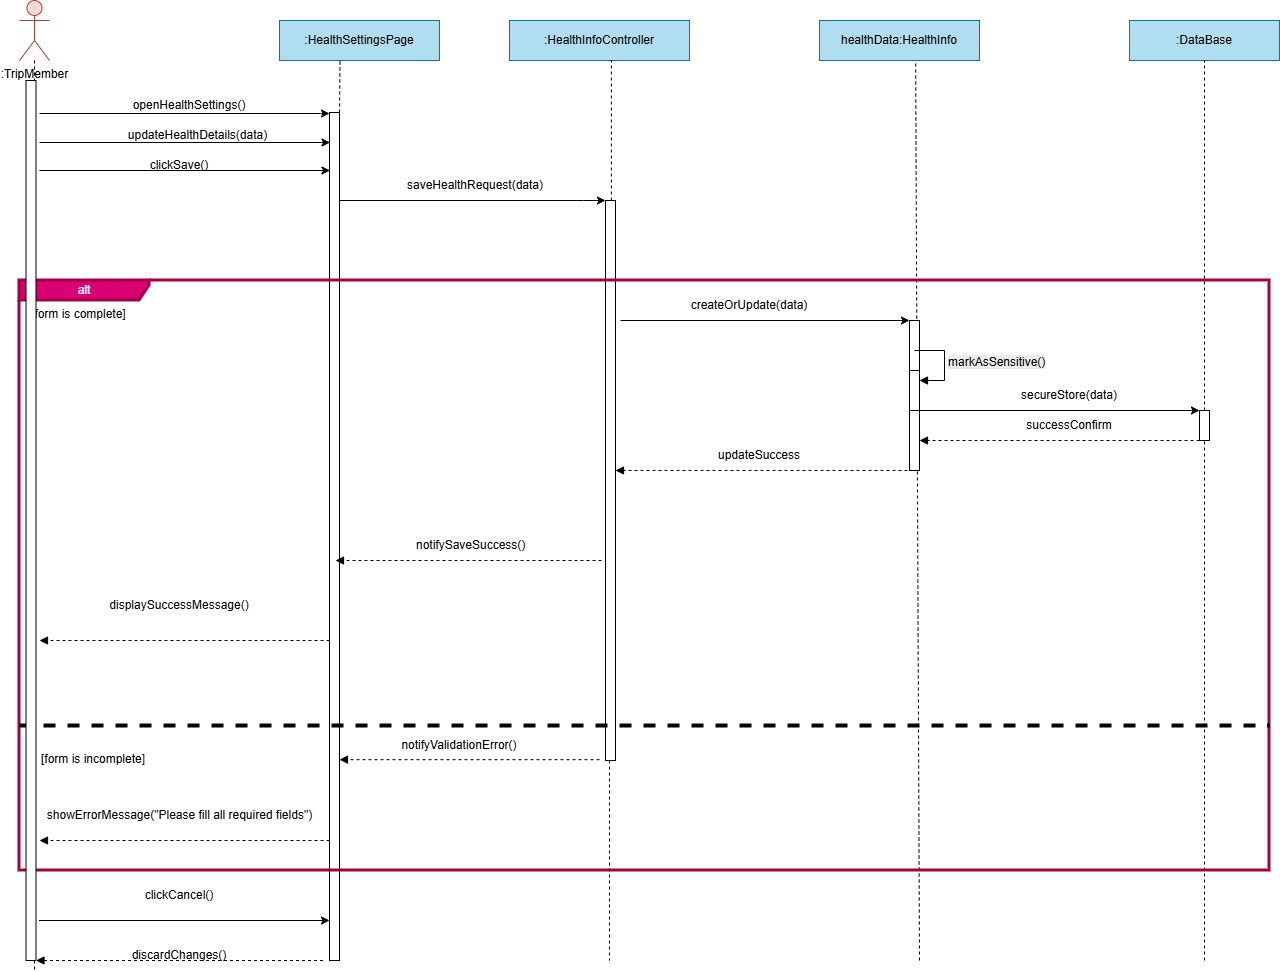

The diagram above was exported from draw.io. Its source (the exported page's mxGraphModel, read from the mxfile embedded in the PNG):
<mxGraphModel dx="1090" dy="671" grid="1" gridSize="10" guides="1" tooltips="1" connect="1" arrows="1" fold="1" page="1" pageScale="1" pageWidth="850" pageHeight="1100" math="0" shadow="0">
  <root>
    <mxCell id="0" />
    <mxCell id="1" parent="0" />
    <mxCell id="oEd4DisEYlLSqD_8aCU_-1" parent="1" style="shape=umlActor;verticalLabelPosition=bottom;verticalAlign=top;html=1;outlineConnect=0;fillColor=#fad9d5;strokeColor=#ae4132;" value=":TripMember" vertex="1">
      <mxGeometry height="60" width="30" x="180" y="200" as="geometry" />
    </mxCell>
    <mxCell id="oEd4DisEYlLSqD_8aCU_-2" parent="1" style="rounded=0;whiteSpace=wrap;html=1;fillColor=#b1ddf0;strokeColor=#10739e;" value=":HealthSettingsPage" vertex="1">
      <mxGeometry height="40" width="160" x="440" y="220" as="geometry" />
    </mxCell>
    <mxCell id="oEd4DisEYlLSqD_8aCU_-3" parent="1" style="rounded=0;whiteSpace=wrap;html=1;fillColor=#b1ddf0;strokeColor=#10739e;" value=":HealthInfoController" vertex="1">
      <mxGeometry height="40" width="180" x="670" y="220" as="geometry" />
    </mxCell>
    <mxCell id="oEd4DisEYlLSqD_8aCU_-4" parent="1" style="rounded=0;whiteSpace=wrap;html=1;fillColor=#b1ddf0;strokeColor=#10739e;" value="healthData:HealthInfo" vertex="1">
      <mxGeometry height="40" width="160" x="980" y="220" as="geometry" />
    </mxCell>
    <mxCell id="oEd4DisEYlLSqD_8aCU_-5" edge="1" parent="1" source="oEd4DisEYlLSqD_8aCU_-8" style="endArrow=none;dashed=1;html=1;rounded=0;" value="">
      <mxGeometry height="50" relative="1" width="50" as="geometry">
        <mxPoint x="536" y="723" as="sourcePoint" />
        <mxPoint x="492" y="324" as="targetPoint" />
      </mxGeometry>
    </mxCell>
    <mxCell id="oEd4DisEYlLSqD_8aCU_-6" edge="1" parent="1" style="endArrow=none;dashed=1;html=1;rounded=0;entryX=0.601;entryY=1.003;entryDx=0;entryDy=0;entryPerimeter=0;" target="oEd4DisEYlLSqD_8aCU_-4" value="">
      <mxGeometry height="50" relative="1" width="50" as="geometry">
        <mxPoint x="1080" y="1160" as="sourcePoint" />
        <mxPoint x="1076" y="323" as="targetPoint" />
      </mxGeometry>
    </mxCell>
    <mxCell id="oEd4DisEYlLSqD_8aCU_-7" edge="1" parent="1" source="oEd4DisEYlLSqD_8aCU_-11" style="endArrow=none;dashed=1;html=1;rounded=0;entryX=0.566;entryY=0.987;entryDx=0;entryDy=0;entryPerimeter=0;" target="oEd4DisEYlLSqD_8aCU_-3" value="">
      <mxGeometry height="50" relative="1" width="50" as="geometry">
        <mxPoint x="776" y="713" as="sourcePoint" />
        <mxPoint x="776" y="323" as="targetPoint" />
      </mxGeometry>
    </mxCell>
    <mxCell id="oEd4DisEYlLSqD_8aCU_-8" parent="1" style="html=1;points=[[0,0,0,0,5],[0,1,0,0,-5],[1,0,0,0,5],[1,1,0,0,-5]];perimeter=orthogonalPerimeter;outlineConnect=0;targetShapes=umlLifeline;portConstraint=eastwest;newEdgeStyle={&quot;curved&quot;:0,&quot;rounded&quot;:0};" value="" vertex="1">
      <mxGeometry height="848" width="10" x="490" y="312" as="geometry" />
    </mxCell>
    <mxCell id="oEd4DisEYlLSqD_8aCU_-9" edge="1" parent="1" style="endArrow=classic;html=1;rounded=0;" target="oEd4DisEYlLSqD_8aCU_-8" value="">
      <mxGeometry height="50" relative="1" width="50" as="geometry">
        <Array as="points">
          <mxPoint x="481" y="313" />
        </Array>
        <mxPoint x="200" y="313" as="sourcePoint" />
        <mxPoint x="686" y="463" as="targetPoint" />
      </mxGeometry>
    </mxCell>
    <mxCell id="oEd4DisEYlLSqD_8aCU_-10" edge="1" parent="1" style="endArrow=none;dashed=1;html=1;rounded=0;" target="oEd4DisEYlLSqD_8aCU_-11" value="">
      <mxGeometry height="50" relative="1" width="50" as="geometry">
        <mxPoint x="776" y="713" as="sourcePoint" />
        <mxPoint x="776" y="323" as="targetPoint" />
      </mxGeometry>
    </mxCell>
    <mxCell id="oEd4DisEYlLSqD_8aCU_-11" parent="1" style="html=1;points=[[0,0,0,0,5],[0,1,0,0,-5],[1,0,0,0,5],[1,1,0,0,-5]];perimeter=orthogonalPerimeter;outlineConnect=0;targetShapes=umlLifeline;portConstraint=eastwest;newEdgeStyle={&quot;curved&quot;:0,&quot;rounded&quot;:0};" value="" vertex="1">
      <mxGeometry height="560" width="10" x="766" y="400" as="geometry" />
    </mxCell>
    <mxCell id="oEd4DisEYlLSqD_8aCU_-13" edge="1" parent="1" style="endArrow=classic;html=1;rounded=0;entryX=0;entryY=0;entryDx=0;entryDy=5;entryPerimeter=0;" value="">
      <mxGeometry height="50" relative="1" width="50" as="geometry">
        <mxPoint x="781" y="520.0000000000002" as="sourcePoint" />
        <mxPoint x="1070" y="520.0000000000002" as="targetPoint" />
      </mxGeometry>
    </mxCell>
    <mxCell id="oEd4DisEYlLSqD_8aCU_-14" edge="1" parent="1" style="html=1;verticalAlign=bottom;labelBackgroundColor=none;endArrow=block;endFill=1;dashed=1;rounded=0;" value="">
      <mxGeometry relative="1" width="160" as="geometry">
        <mxPoint x="1080" y="670" as="sourcePoint" />
        <mxPoint x="776" y="670" as="targetPoint" />
      </mxGeometry>
    </mxCell>
    <mxCell id="oEd4DisEYlLSqD_8aCU_-16" edge="1" parent="1" style="html=1;verticalAlign=bottom;labelBackgroundColor=none;endArrow=block;endFill=1;dashed=1;rounded=0;" target="oEd4DisEYlLSqD_8aCU_-67" value="">
      <mxGeometry relative="1" width="160" as="geometry">
        <mxPoint x="1360" y="640" as="sourcePoint" />
        <mxPoint x="1080" y="643" as="targetPoint" />
      </mxGeometry>
    </mxCell>
    <mxCell id="oEd4DisEYlLSqD_8aCU_-17" parent="1" style="rounded=0;whiteSpace=wrap;html=1;fillColor=#b1ddf0;strokeColor=#10739e;" value=":DataBase" vertex="1">
      <mxGeometry height="40" width="150" x="1290" y="220" as="geometry" />
    </mxCell>
    <mxCell id="oEd4DisEYlLSqD_8aCU_-18" edge="1" parent="1" source="oEd4DisEYlLSqD_8aCU_-73" style="endArrow=none;dashed=1;html=1;rounded=0;entryX=0.5;entryY=1;entryDx=0;entryDy=0;" target="oEd4DisEYlLSqD_8aCU_-17" value="">
      <mxGeometry height="50" relative="1" width="50" as="geometry">
        <mxPoint x="1360" y="1574" as="sourcePoint" />
        <mxPoint x="1206" y="593" as="targetPoint" />
      </mxGeometry>
    </mxCell>
    <mxCell id="oEd4DisEYlLSqD_8aCU_-21" edge="1" parent="1" style="html=1;verticalAlign=bottom;labelBackgroundColor=none;endArrow=block;endFill=1;dashed=1;rounded=0;exitX=0;exitY=0.525;exitDx=0;exitDy=0;exitPerimeter=0;" value="">
      <mxGeometry relative="1" width="160" as="geometry">
        <mxPoint x="762" y="760" as="sourcePoint" />
        <mxPoint x="496" y="760" as="targetPoint" />
      </mxGeometry>
    </mxCell>
    <mxCell id="oEd4DisEYlLSqD_8aCU_-22" edge="1" parent="1" style="html=1;verticalAlign=bottom;labelBackgroundColor=none;endArrow=block;endFill=1;dashed=1;rounded=0;" value="">
      <mxGeometry relative="1" width="160" as="geometry">
        <mxPoint x="490" y="840" as="sourcePoint" />
        <mxPoint x="200" y="840" as="targetPoint" />
      </mxGeometry>
    </mxCell>
    <mxCell id="oEd4DisEYlLSqD_8aCU_-24" edge="1" parent="1" style="html=1;verticalAlign=bottom;labelBackgroundColor=none;endArrow=block;endFill=1;dashed=1;rounded=0;" value="">
      <mxGeometry relative="1" width="160" as="geometry">
        <mxPoint x="483.5" y="1160" as="sourcePoint" />
        <mxPoint x="196.50000000000023" y="1160" as="targetPoint" />
      </mxGeometry>
    </mxCell>
    <mxCell id="oEd4DisEYlLSqD_8aCU_-25" parent="1" style="text;html=1;whiteSpace=wrap;strokeColor=none;fillColor=none;align=center;verticalAlign=middle;rounded=0;" value="openHealthSettings()" vertex="1">
      <mxGeometry height="30" width="60" x="320" y="290" as="geometry" />
    </mxCell>
    <mxCell id="oEd4DisEYlLSqD_8aCU_-26" parent="1" style="text;html=1;whiteSpace=wrap;strokeColor=none;fillColor=none;align=center;verticalAlign=middle;rounded=0;" value="saveHealthRequest(data)" vertex="1">
      <mxGeometry height="30" width="280" x="496" y="370" as="geometry" />
    </mxCell>
    <mxCell id="oEd4DisEYlLSqD_8aCU_-29" parent="1" style="text;html=1;whiteSpace=wrap;strokeColor=none;fillColor=none;align=center;verticalAlign=middle;rounded=0;" value="displaySuccessMessage()" vertex="1">
      <mxGeometry height="30" width="60" x="310" y="790" as="geometry" />
    </mxCell>
    <mxCell id="oEd4DisEYlLSqD_8aCU_-30" edge="1" parent="1" style="endArrow=classic;html=1;rounded=0;" value="">
      <mxGeometry height="50" relative="1" width="50" as="geometry">
        <mxPoint x="200" y="342" as="sourcePoint" />
        <mxPoint x="490.5" y="342" as="targetPoint" />
      </mxGeometry>
    </mxCell>
    <mxCell id="oEd4DisEYlLSqD_8aCU_-31" parent="1" style="text;html=1;whiteSpace=wrap;strokeColor=none;fillColor=none;align=center;verticalAlign=middle;rounded=0;" value="&lt;div&gt;updateHealthDetails(data)&lt;/div&gt;" vertex="1">
      <mxGeometry height="30" width="197" x="260" y="320" as="geometry" />
    </mxCell>
    <mxCell id="oEd4DisEYlLSqD_8aCU_-32" edge="1" parent="1" style="html=1;verticalAlign=bottom;labelBackgroundColor=none;endArrow=block;endFill=1;dashed=1;rounded=0;" value="">
      <mxGeometry relative="1" width="160" as="geometry">
        <mxPoint x="760" y="959.17" as="sourcePoint" />
        <mxPoint x="500" y="959.17" as="targetPoint" />
      </mxGeometry>
    </mxCell>
    <mxCell id="oEd4DisEYlLSqD_8aCU_-33" edge="1" parent="1" style="html=1;verticalAlign=bottom;labelBackgroundColor=none;endArrow=block;endFill=1;dashed=1;rounded=0;" value="">
      <mxGeometry relative="1" width="160" as="geometry">
        <mxPoint x="490" y="1040" as="sourcePoint" />
        <mxPoint x="200" y="1040" as="targetPoint" />
      </mxGeometry>
    </mxCell>
    <mxCell id="oEd4DisEYlLSqD_8aCU_-34" parent="1" style="text;html=1;whiteSpace=wrap;strokeColor=none;fillColor=none;align=center;verticalAlign=middle;rounded=0;" value="showErrorMessage(&quot;Please fill all required fields&quot;)" vertex="1">
      <mxGeometry height="30" width="287" x="196.5" y="1000" as="geometry" />
    </mxCell>
    <mxCell id="oEd4DisEYlLSqD_8aCU_-58" edge="1" parent="1" source="oEd4DisEYlLSqD_8aCU_-2" style="endArrow=none;dashed=1;html=1;rounded=0;exitX=0.378;exitY=1.024;exitDx=0;exitDy=0;exitPerimeter=0;entryX=1;entryY=0;entryDx=0;entryDy=5;entryPerimeter=0;" target="oEd4DisEYlLSqD_8aCU_-8" value="">
      <mxGeometry height="50" relative="1" width="50" as="geometry">
        <mxPoint x="708" y="445" as="sourcePoint" />
        <mxPoint x="758" y="395" as="targetPoint" />
      </mxGeometry>
    </mxCell>
    <mxCell id="oEd4DisEYlLSqD_8aCU_-59" edge="1" parent="1" source="oEd4DisEYlLSqD_8aCU_-1" style="endArrow=none;dashed=1;html=1;rounded=0;" value="">
      <mxGeometry height="50" relative="1" width="50" as="geometry">
        <mxPoint x="708" y="445" as="sourcePoint" />
        <mxPoint x="195" y="1170" as="targetPoint" />
      </mxGeometry>
    </mxCell>
    <mxCell id="oEd4DisEYlLSqD_8aCU_-60" edge="1" parent="1" style="endArrow=classic;html=1;rounded=0;" value="">
      <mxGeometry height="50" relative="1" width="50" as="geometry">
        <Array as="points">
          <mxPoint x="490.5" y="370" />
        </Array>
        <mxPoint x="200" y="370" as="sourcePoint" />
        <mxPoint x="490.5" y="370" as="targetPoint" />
      </mxGeometry>
    </mxCell>
    <mxCell id="oEd4DisEYlLSqD_8aCU_-61" parent="1" style="text;html=1;whiteSpace=wrap;strokeColor=none;fillColor=none;align=center;verticalAlign=middle;rounded=0;" value="&lt;font&gt;clickSave()&lt;/font&gt;" vertex="1">
      <mxGeometry height="30" width="60" x="310" y="350" as="geometry" />
    </mxCell>
    <mxCell id="oEd4DisEYlLSqD_8aCU_-62" edge="1" parent="1" style="endArrow=classic;html=1;rounded=0;" value="">
      <mxGeometry height="50" relative="1" width="50" as="geometry">
        <Array as="points">
          <mxPoint x="744" y="400" />
        </Array>
        <mxPoint x="500" y="400" as="sourcePoint" />
        <mxPoint x="766" y="400" as="targetPoint" />
      </mxGeometry>
    </mxCell>
    <mxCell id="oEd4DisEYlLSqD_8aCU_-65" parent="1" style="text;html=1;whiteSpace=wrap;strokeColor=none;fillColor=none;align=center;verticalAlign=middle;rounded=0;" value="createOrUpdate(data)" vertex="1">
      <mxGeometry height="30" width="60" x="880" y="490" as="geometry" />
    </mxCell>
    <mxCell id="oEd4DisEYlLSqD_8aCU_-67" parent="1" style="html=1;points=[[0,0,0,0,5],[0,1,0,0,-5],[1,0,0,0,5],[1,1,0,0,-5]];perimeter=orthogonalPerimeter;outlineConnect=0;targetShapes=umlLifeline;portConstraint=eastwest;newEdgeStyle={&quot;curved&quot;:0,&quot;rounded&quot;:0};" value="" vertex="1">
      <mxGeometry height="150" width="10" x="1070" y="520" as="geometry" />
    </mxCell>
    <mxCell id="oEd4DisEYlLSqD_8aCU_-68" parent="1" style="html=1;points=[[0,0,0,0,5],[0,1,0,0,-5],[1,0,0,0,5],[1,1,0,0,-5]];perimeter=orthogonalPerimeter;outlineConnect=0;targetShapes=umlLifeline;portConstraint=eastwest;newEdgeStyle={&quot;curved&quot;:0,&quot;rounded&quot;:0};" value="" vertex="1">
      <mxGeometry height="40" width="10" x="1070" y="570" as="geometry" />
    </mxCell>
    <mxCell id="oEd4DisEYlLSqD_8aCU_-69" edge="1" parent="1" style="html=1;align=left;spacingLeft=2;endArrow=block;rounded=0;edgeStyle=orthogonalEdgeStyle;curved=0;rounded=0;" target="oEd4DisEYlLSqD_8aCU_-68" value="&lt;span style=&quot;font-size: 12px; text-align: center; text-wrap-mode: wrap; background-color: rgb(236, 236, 236);&quot;&gt;markAsSensitive()&lt;/span&gt;">
      <mxGeometry relative="1" as="geometry">
        <Array as="points">
          <mxPoint x="1105" y="580" />
        </Array>
        <mxPoint x="1075" y="550" as="sourcePoint" />
      </mxGeometry>
    </mxCell>
    <mxCell id="oEd4DisEYlLSqD_8aCU_-71" edge="1" parent="1" style="endArrow=classic;html=1;rounded=0;" value="">
      <mxGeometry height="50" relative="1" width="50" as="geometry">
        <mxPoint x="1080" y="610" as="sourcePoint" />
        <mxPoint x="1360" y="610" as="targetPoint" />
      </mxGeometry>
    </mxCell>
    <mxCell id="oEd4DisEYlLSqD_8aCU_-72" parent="1" style="text;html=1;whiteSpace=wrap;strokeColor=none;fillColor=none;align=center;verticalAlign=middle;rounded=0;" value="secureStore(data)" vertex="1">
      <mxGeometry height="30" width="60" x="1200" y="580" as="geometry" />
    </mxCell>
    <mxCell id="oEd4DisEYlLSqD_8aCU_-74" edge="1" parent="1" style="endArrow=none;dashed=1;html=1;rounded=0;entryX=0.5;entryY=1;entryDx=0;entryDy=0;" target="oEd4DisEYlLSqD_8aCU_-73" value="">
      <mxGeometry height="50" relative="1" width="50" as="geometry">
        <mxPoint x="1365" y="1160" as="sourcePoint" />
        <mxPoint x="1365" y="260" as="targetPoint" />
      </mxGeometry>
    </mxCell>
    <mxCell id="oEd4DisEYlLSqD_8aCU_-73" parent="1" style="html=1;points=[[0,0,0,0,5],[0,1,0,0,-5],[1,0,0,0,5],[1,1,0,0,-5]];perimeter=orthogonalPerimeter;outlineConnect=0;targetShapes=umlLifeline;portConstraint=eastwest;newEdgeStyle={&quot;curved&quot;:0,&quot;rounded&quot;:0};" value="" vertex="1">
      <mxGeometry height="30" width="10" x="1360" y="610" as="geometry" />
    </mxCell>
    <mxCell id="oEd4DisEYlLSqD_8aCU_-75" parent="1" style="text;html=1;whiteSpace=wrap;strokeColor=none;fillColor=none;align=center;verticalAlign=middle;rounded=0;" value="successConfirm" vertex="1">
      <mxGeometry height="30" width="60" x="1200" y="610" as="geometry" />
    </mxCell>
    <mxCell id="oEd4DisEYlLSqD_8aCU_-77" parent="1" style="text;html=1;whiteSpace=wrap;strokeColor=none;fillColor=none;align=center;verticalAlign=middle;rounded=0;" value="updateSuccess" vertex="1">
      <mxGeometry height="30" width="60" x="890" y="640" as="geometry" />
    </mxCell>
    <mxCell id="oEd4DisEYlLSqD_8aCU_-78" parent="1" style="text;html=1;whiteSpace=wrap;strokeColor=none;fillColor=none;align=center;verticalAlign=middle;rounded=0;" value="&amp;nbsp;notifySaveSuccess()" vertex="1">
      <mxGeometry height="30" width="60" x="600" y="730" as="geometry" />
    </mxCell>
    <mxCell id="oEd4DisEYlLSqD_8aCU_-79" parent="1" style="text;html=1;whiteSpace=wrap;strokeColor=none;fillColor=none;align=center;verticalAlign=middle;rounded=0;" value="notifyValidationError()" vertex="1">
      <mxGeometry height="30" width="60" x="590" y="930" as="geometry" />
    </mxCell>
    <mxCell id="oEd4DisEYlLSqD_8aCU_-83" parent="1" style="text;html=1;whiteSpace=wrap;strokeColor=none;fillColor=none;align=center;verticalAlign=middle;rounded=0;" value="clickCancel()" vertex="1">
      <mxGeometry height="30" width="80" x="300" y="1080" as="geometry" />
    </mxCell>
    <mxCell id="oEd4DisEYlLSqD_8aCU_-84" edge="1" parent="1" style="endArrow=classic;html=1;rounded=0;" value="">
      <mxGeometry height="50" relative="1" width="50" as="geometry">
        <Array as="points">
          <mxPoint x="490" y="1120" />
        </Array>
        <mxPoint x="199.5" y="1120" as="sourcePoint" />
        <mxPoint x="490" y="1120" as="targetPoint" />
      </mxGeometry>
    </mxCell>
    <mxCell id="oEd4DisEYlLSqD_8aCU_-85" parent="1" style="text;html=1;whiteSpace=wrap;strokeColor=none;fillColor=none;align=center;verticalAlign=middle;rounded=0;" value="discardChanges()" vertex="1">
      <mxGeometry height="30" width="60" x="310" y="1140" as="geometry" />
    </mxCell>
    <mxCell id="oEd4DisEYlLSqD_8aCU_-87" parent="1" style="shape=umlFrame;whiteSpace=wrap;html=1;pointerEvents=0;recursiveResize=0;container=1;collapsible=0;width=130;height=20;fillColor=#d80073;strokeColor=#A50040;strokeWidth=3;fontColor=#ffffff;" value="alt" vertex="1">
      <mxGeometry height="590" width="1250" x="180" y="480" as="geometry" />
    </mxCell>
    <mxCell id="oEd4DisEYlLSqD_8aCU_-88" parent="oEd4DisEYlLSqD_8aCU_-87" style="text;html=1;" value="[form is complete]" vertex="1">
      <mxGeometry relative="1" width="100" as="geometry">
        <mxPoint x="10" y="20" as="offset" />
      </mxGeometry>
    </mxCell>
    <mxCell id="oEd4DisEYlLSqD_8aCU_-89" parent="oEd4DisEYlLSqD_8aCU_-87" style="line;strokeWidth=4;dashed=1;labelPosition=center;verticalLabelPosition=bottom;align=left;verticalAlign=top;spacingLeft=20;spacingTop=15;html=1;whiteSpace=wrap;" value="[form is incomplete]" vertex="1">
      <mxGeometry height="10" width="1250" y="440" as="geometry" />
    </mxCell>
    <mxCell id="oEd4DisEYlLSqD_8aCU_-91" edge="1" parent="1" style="endArrow=none;dashed=1;html=1;rounded=0;" value="">
      <mxGeometry height="50" relative="1" width="50" as="geometry">
        <mxPoint x="770" y="960" as="sourcePoint" />
        <mxPoint x="770" y="1160" as="targetPoint" />
      </mxGeometry>
    </mxCell>
    <mxCell id="OxtdGmMNwnuDpCD599Qq-1" parent="1" style="html=1;points=[[0,0,0,0,5],[0,1,0,0,-5],[1,0,0,0,5],[1,1,0,0,-5]];perimeter=orthogonalPerimeter;outlineConnect=0;targetShapes=umlLifeline;portConstraint=eastwest;newEdgeStyle={&quot;curved&quot;:0,&quot;rounded&quot;:0};" value="" vertex="1">
      <mxGeometry height="880" width="10" x="186.5" y="280" as="geometry" />
    </mxCell>
  </root>
</mxGraphModel>